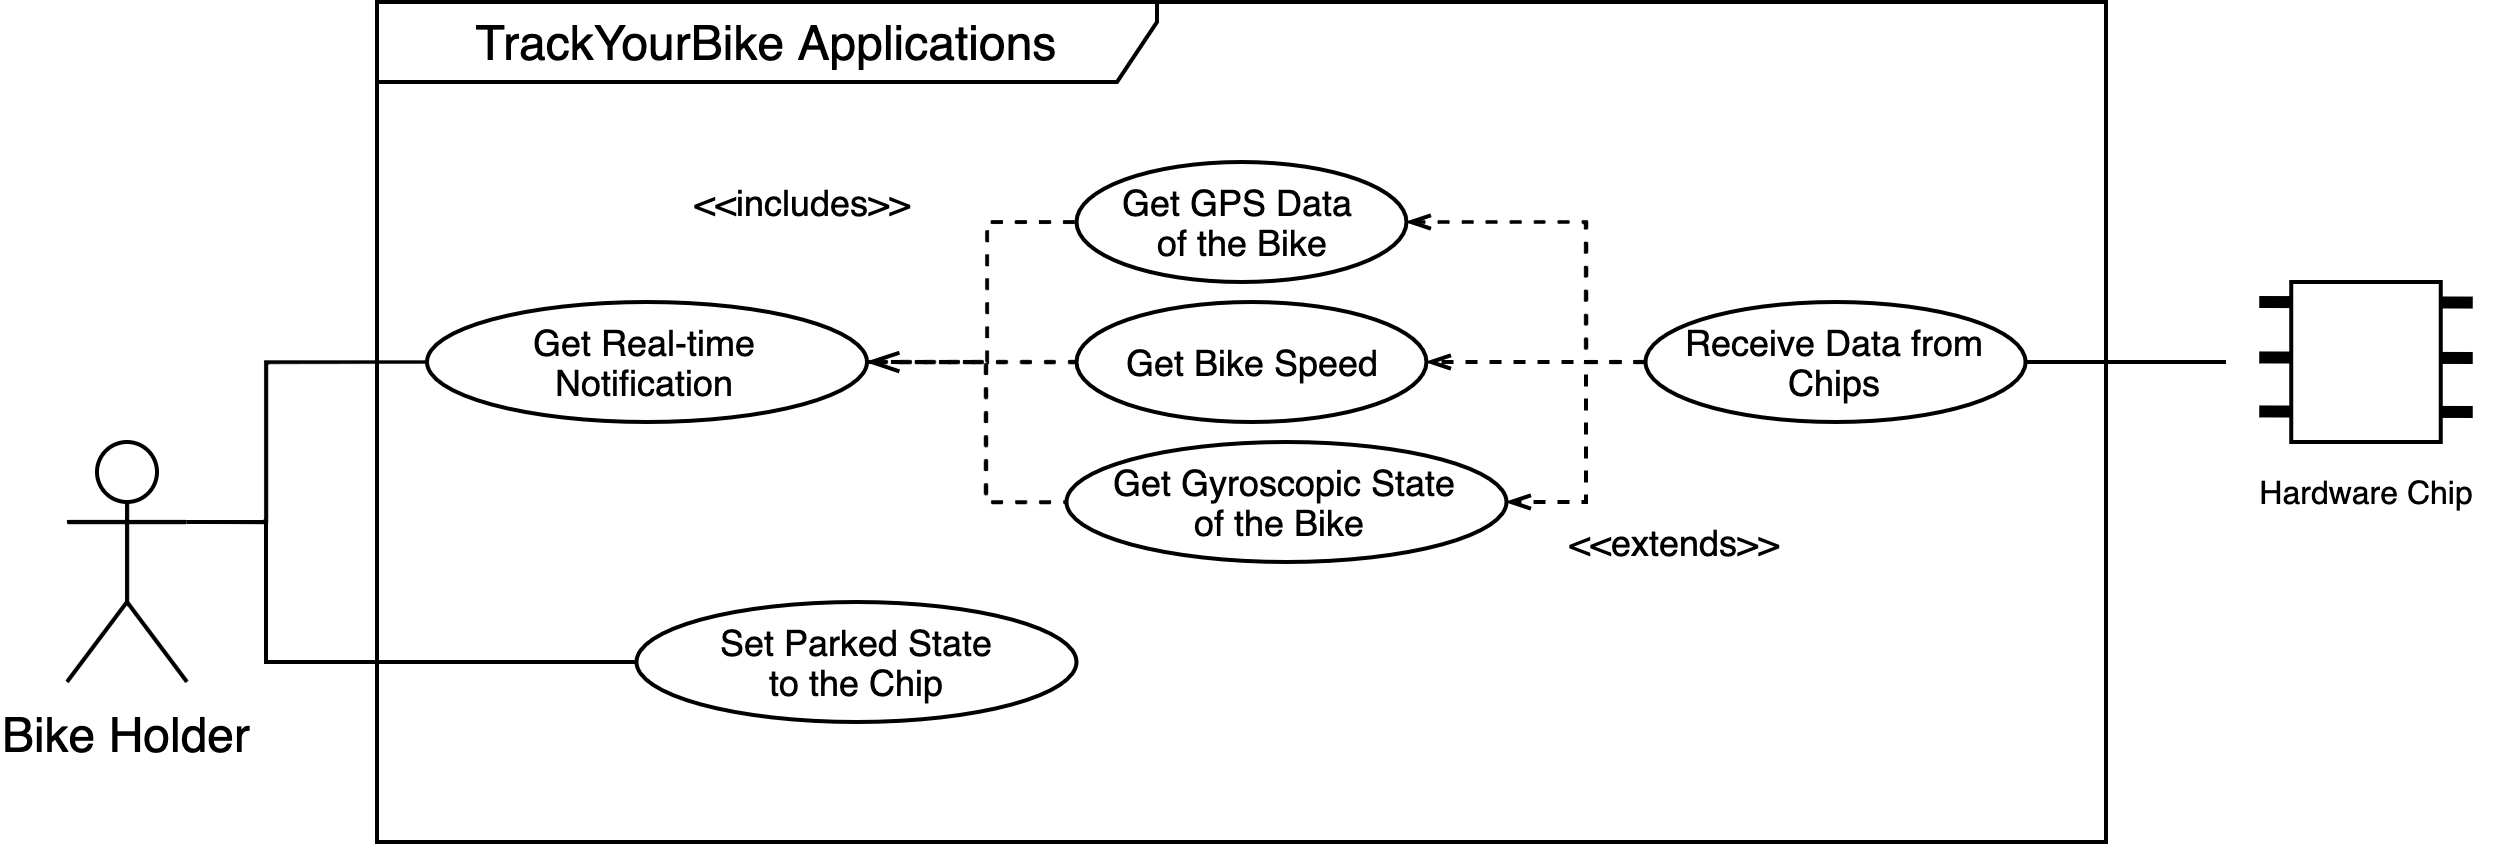

The diagram above was exported from draw.io. Its source (the exported page's mxGraphModel, read from the mxfile embedded in the PNG):
<mxGraphModel dx="932" dy="487" grid="1" gridSize="10" guides="1" tooltips="1" connect="1" arrows="1" fold="1" page="1" pageScale="1" pageWidth="1169" pageHeight="827" math="0" shadow="0">
  <root>
    <mxCell id="0" />
    <mxCell id="1" parent="0" />
    <mxCell id="2" value="TrackYourBike Applications" style="shape=umlFrame;whiteSpace=wrap;html=1;width=195;height=20;" vertex="1" parent="1">
      <mxGeometry x="147.75" y="50" width="432.25" height="210" as="geometry" />
    </mxCell>
    <mxCell id="3" style="edgeStyle=orthogonalEdgeStyle;rounded=0;orthogonalLoop=1;jettySize=auto;html=1;exitX=1;exitY=0.3333333333333333;exitDx=0;exitDy=0;exitPerimeter=0;entryX=0;entryY=0.5;entryDx=0;entryDy=0;fontSize=9;endArrow=none;endFill=0;" edge="1" source="5" target="12" parent="1">
      <mxGeometry relative="1" as="geometry">
        <Array as="points">
          <mxPoint x="120" y="180" />
          <mxPoint x="120" y="140" />
        </Array>
      </mxGeometry>
    </mxCell>
    <mxCell id="4" style="edgeStyle=orthogonalEdgeStyle;rounded=0;orthogonalLoop=1;jettySize=auto;html=1;exitX=1;exitY=0.3333333333333333;exitDx=0;exitDy=0;exitPerimeter=0;entryX=0;entryY=0.5;entryDx=0;entryDy=0;fontSize=9;endArrow=none;endFill=0;endSize=4;" edge="1" source="5" target="14" parent="1">
      <mxGeometry relative="1" as="geometry">
        <Array as="points">
          <mxPoint x="120" y="180" />
          <mxPoint x="120" y="215" />
        </Array>
      </mxGeometry>
    </mxCell>
    <mxCell id="5" value="Bike Holder" style="shape=umlActor;verticalLabelPosition=bottom;verticalAlign=top;html=1;" vertex="1" parent="1">
      <mxGeometry x="70.25" y="160" width="30" height="60" as="geometry" />
    </mxCell>
    <mxCell id="6" value="Get GPS Data &lt;br&gt;of the Bike" style="ellipse;whiteSpace=wrap;html=1;fontSize=9;" vertex="1" parent="1">
      <mxGeometry x="322.62" y="90" width="82.5" height="30" as="geometry" />
    </mxCell>
    <mxCell id="7" value="Get Bike Speed" style="ellipse;whiteSpace=wrap;html=1;fontSize=9;" vertex="1" parent="1">
      <mxGeometry x="322.62" y="125" width="87.5" height="30" as="geometry" />
    </mxCell>
    <mxCell id="8" style="edgeStyle=orthogonalEdgeStyle;rounded=0;orthogonalLoop=1;jettySize=auto;html=1;exitX=1;exitY=0.5;exitDx=0;exitDy=0;entryX=0;entryY=0.5;entryDx=0;entryDy=0;fontSize=9;endArrow=none;endFill=0;dashed=1;" edge="1" source="12" target="6" parent="1">
      <mxGeometry relative="1" as="geometry">
        <Array as="points">
          <mxPoint x="300.25" y="140" />
          <mxPoint x="300.25" y="105" />
        </Array>
      </mxGeometry>
    </mxCell>
    <mxCell id="9" style="edgeStyle=orthogonalEdgeStyle;rounded=0;orthogonalLoop=1;jettySize=auto;html=1;exitX=1;exitY=0.5;exitDx=0;exitDy=0;entryX=0;entryY=0.5;entryDx=0;entryDy=0;fontSize=9;endArrow=none;endFill=0;dashed=1;startArrow=openThin;startFill=0;" edge="1" source="12" target="7" parent="1">
      <mxGeometry relative="1" as="geometry">
        <Array as="points">
          <mxPoint x="290.25" y="140" />
          <mxPoint x="290.25" y="140" />
        </Array>
      </mxGeometry>
    </mxCell>
    <mxCell id="10" value="&amp;lt;&amp;lt;includes&amp;gt;&amp;gt;" style="edgeLabel;html=1;align=center;verticalAlign=middle;resizable=0;points=[];fontSize=9;" vertex="1" connectable="0" parent="9">
      <mxGeometry x="0.3882" y="-2" relative="1" as="geometry">
        <mxPoint x="-53" y="-42" as="offset" />
      </mxGeometry>
    </mxCell>
    <mxCell id="11" style="edgeStyle=orthogonalEdgeStyle;rounded=0;orthogonalLoop=1;jettySize=auto;html=1;exitX=1;exitY=0.5;exitDx=0;exitDy=0;entryX=0;entryY=0.5;entryDx=0;entryDy=0;fontSize=9;endArrow=none;endFill=0;dashed=1;" edge="1" source="12" target="13" parent="1">
      <mxGeometry relative="1" as="geometry">
        <Array as="points">
          <mxPoint x="300" y="140" />
          <mxPoint x="300" y="175" />
        </Array>
      </mxGeometry>
    </mxCell>
    <mxCell id="12" value="Get Real-time&lt;br style=&quot;font-size: 9px;&quot;&gt;Notification" style="ellipse;whiteSpace=wrap;html=1;fontSize=9;" vertex="1" parent="1">
      <mxGeometry x="160.25" y="125" width="110" height="30" as="geometry" />
    </mxCell>
    <mxCell id="13" value="Get Gyroscopic State&lt;br&gt;of the Bike&amp;nbsp;" style="ellipse;whiteSpace=wrap;html=1;fontSize=9;" vertex="1" parent="1">
      <mxGeometry x="320.12" y="160" width="110" height="30" as="geometry" />
    </mxCell>
    <mxCell id="14" value="Set Parked State&lt;br&gt;to the Chip" style="ellipse;whiteSpace=wrap;html=1;fontSize=9;" vertex="1" parent="1">
      <mxGeometry x="212.62" y="200" width="110" height="30" as="geometry" />
    </mxCell>
    <mxCell id="15" style="edgeStyle=none;rounded=0;orthogonalLoop=1;jettySize=auto;html=1;exitX=1;exitY=0.5;exitDx=0;exitDy=0;entryX=0;entryY=0.3333333333333333;entryDx=0;entryDy=0;entryPerimeter=0;fontSize=9;startArrow=none;startFill=0;endArrow=none;endFill=0;startSize=4;endSize=4;" edge="1" source="20" parent="1">
      <mxGeometry relative="1" as="geometry">
        <mxPoint x="610" y="140" as="targetPoint" />
      </mxGeometry>
    </mxCell>
    <mxCell id="16" style="edgeStyle=orthogonalEdgeStyle;rounded=0;orthogonalLoop=1;jettySize=auto;html=1;exitX=0;exitY=0.5;exitDx=0;exitDy=0;entryX=1;entryY=0.5;entryDx=0;entryDy=0;dashed=1;fontSize=9;startArrow=none;startFill=0;endArrow=openThin;endFill=0;startSize=4;endSize=4;" edge="1" source="20" target="6" parent="1">
      <mxGeometry relative="1" as="geometry">
        <Array as="points">
          <mxPoint x="450" y="140" />
          <mxPoint x="450" y="105" />
        </Array>
      </mxGeometry>
    </mxCell>
    <mxCell id="17" style="edgeStyle=orthogonalEdgeStyle;rounded=0;orthogonalLoop=1;jettySize=auto;html=1;exitX=0;exitY=0.5;exitDx=0;exitDy=0;entryX=1;entryY=0.5;entryDx=0;entryDy=0;dashed=1;fontSize=9;startArrow=none;startFill=0;endArrow=openThin;endFill=0;startSize=4;endSize=4;" edge="1" source="20" target="7" parent="1">
      <mxGeometry relative="1" as="geometry" />
    </mxCell>
    <mxCell id="18" style="edgeStyle=orthogonalEdgeStyle;rounded=0;orthogonalLoop=1;jettySize=auto;html=1;exitX=0;exitY=0.5;exitDx=0;exitDy=0;entryX=1;entryY=0.5;entryDx=0;entryDy=0;dashed=1;fontSize=9;startArrow=none;startFill=0;endArrow=openThin;endFill=0;startSize=4;endSize=4;" edge="1" source="20" target="13" parent="1">
      <mxGeometry relative="1" as="geometry">
        <Array as="points">
          <mxPoint x="450" y="140" />
          <mxPoint x="450" y="175" />
        </Array>
      </mxGeometry>
    </mxCell>
    <mxCell id="19" value="&amp;lt;&amp;lt;extends&amp;gt;&amp;gt;" style="edgeLabel;html=1;align=center;verticalAlign=middle;resizable=0;points=[];fontSize=9;" vertex="1" connectable="0" parent="18">
      <mxGeometry x="-0.7834" y="-1" relative="1" as="geometry">
        <mxPoint x="14" y="46" as="offset" />
      </mxGeometry>
    </mxCell>
    <mxCell id="20" value="Receive Data from&lt;br&gt;Chips" style="ellipse;whiteSpace=wrap;html=1;fontSize=9;" vertex="1" parent="1">
      <mxGeometry x="464.88" y="125" width="95" height="30" as="geometry" />
    </mxCell>
    <mxCell id="21" value="" style="endArrow=none;startArrow=none;endFill=0;startFill=0;html=1;verticalAlign=bottom;labelBackgroundColor=none;strokeWidth=3;startSize=8;endSize=8;sketch=0;fontSize=8;fontColor=#000000;fillColor=#B2C9AB;jumpStyle=arc;" edge="1" parent="1">
      <mxGeometry width="160" relative="1" as="geometry">
        <mxPoint x="618.31" y="152.36" as="sourcePoint" />
        <mxPoint x="671.69" y="152.5" as="targetPoint" />
      </mxGeometry>
    </mxCell>
    <mxCell id="22" value="" style="endArrow=none;startArrow=none;endFill=0;startFill=0;html=1;verticalAlign=bottom;labelBackgroundColor=none;strokeWidth=3;startSize=8;endSize=8;sketch=0;fontSize=8;fontColor=#000000;fillColor=#B2C9AB;jumpStyle=arc;" edge="1" parent="1">
      <mxGeometry width="160" relative="1" as="geometry">
        <mxPoint x="618.31" y="125" as="sourcePoint" />
        <mxPoint x="671.69" y="125.1400000000001" as="targetPoint" />
      </mxGeometry>
    </mxCell>
    <mxCell id="23" value="" style="endArrow=none;startArrow=none;endFill=0;startFill=0;html=1;verticalAlign=bottom;labelBackgroundColor=none;strokeWidth=3;startSize=8;endSize=8;sketch=0;fontSize=8;fontColor=#000000;fillColor=#B2C9AB;jumpStyle=arc;" edge="1" parent="1">
      <mxGeometry width="160" relative="1" as="geometry">
        <mxPoint x="618.31" y="138.86000000000013" as="sourcePoint" />
        <mxPoint x="671.69" y="139" as="targetPoint" />
      </mxGeometry>
    </mxCell>
    <mxCell id="24" value="" style="whiteSpace=wrap;html=1;rounded=1;glass=0;labelBackgroundColor=none;sketch=0;fontSize=8;strokeWidth=1;gradientDirection=south;align=center;verticalAlign=middle;arcSize=0;" vertex="1" parent="1">
      <mxGeometry x="626.3100000000001" y="120" width="37.38" height="40" as="geometry" />
    </mxCell>
    <mxCell id="25" value="Hardware Chip" style="text;html=1;resizable=0;autosize=1;align=center;verticalAlign=middle;points=[];fillColor=none;strokeColor=none;rounded=0;glass=0;labelBackgroundColor=none;sketch=0;fontSize=8;fontColor=#000000;" vertex="1" parent="1">
      <mxGeometry x="610" y="162.5" width="70" height="20" as="geometry" />
    </mxCell>
  </root>
</mxGraphModel>